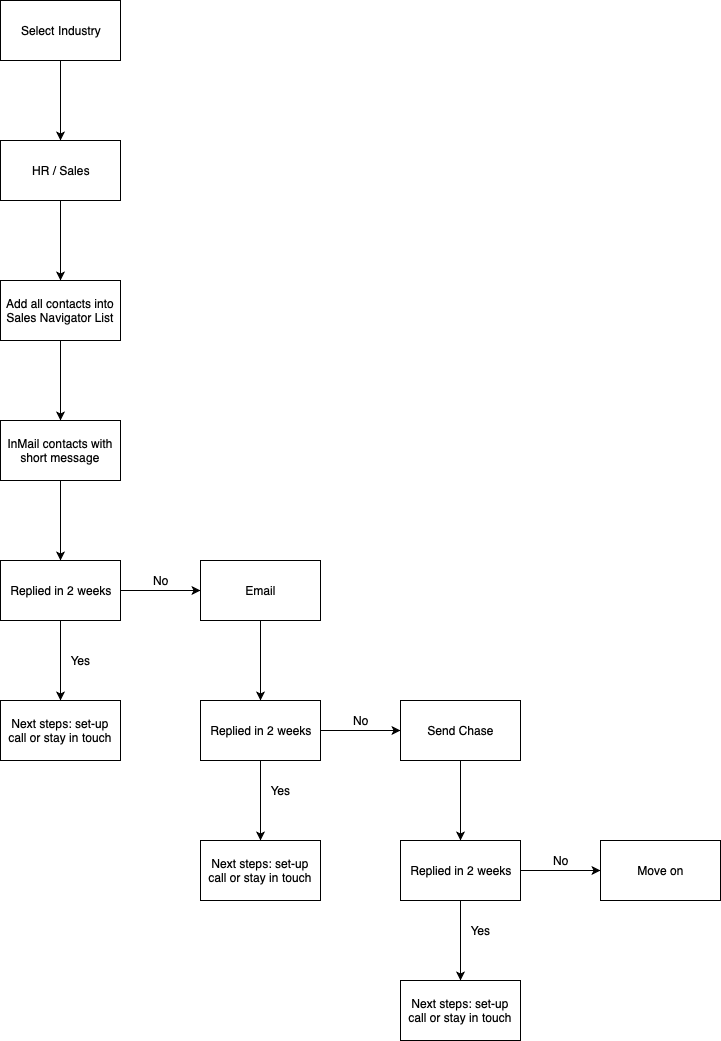

The diagram above was exported from draw.io. Its source (the exported page's mxGraphModel, read from the mxfile embedded in the PNG):
<mxGraphModel dx="918" dy="664" grid="1" gridSize="10" guides="1" tooltips="1" connect="1" arrows="1" fold="1" page="1" pageScale="1" pageWidth="827" pageHeight="1169" math="0" shadow="0">
  <root>
    <mxCell id="0" />
    <mxCell id="1" parent="0" />
    <mxCell id="GaDCFxmi0TSTZ7r5Enft-10" value="" style="edgeStyle=orthogonalEdgeStyle;rounded=0;orthogonalLoop=1;jettySize=auto;html=1;" parent="1" source="GaDCFxmi0TSTZ7r5Enft-1" target="GaDCFxmi0TSTZ7r5Enft-9" edge="1">
      <mxGeometry relative="1" as="geometry" />
    </mxCell>
    <mxCell id="GaDCFxmi0TSTZ7r5Enft-1" value="Select Industry" style="rounded=0;whiteSpace=wrap;html=1;" parent="1" vertex="1">
      <mxGeometry x="10" y="30" width="120" height="60" as="geometry" />
    </mxCell>
    <mxCell id="GaDCFxmi0TSTZ7r5Enft-12" value="" style="edgeStyle=orthogonalEdgeStyle;rounded=0;orthogonalLoop=1;jettySize=auto;html=1;" parent="1" source="GaDCFxmi0TSTZ7r5Enft-9" target="GaDCFxmi0TSTZ7r5Enft-11" edge="1">
      <mxGeometry relative="1" as="geometry" />
    </mxCell>
    <mxCell id="GaDCFxmi0TSTZ7r5Enft-9" value="HR / Sales&lt;br&gt;" style="rounded=0;whiteSpace=wrap;html=1;" parent="1" vertex="1">
      <mxGeometry x="10" y="170" width="120" height="60" as="geometry" />
    </mxCell>
    <mxCell id="GaDCFxmi0TSTZ7r5Enft-14" value="" style="edgeStyle=orthogonalEdgeStyle;rounded=0;orthogonalLoop=1;jettySize=auto;html=1;" parent="1" source="GaDCFxmi0TSTZ7r5Enft-11" target="GaDCFxmi0TSTZ7r5Enft-13" edge="1">
      <mxGeometry relative="1" as="geometry" />
    </mxCell>
    <mxCell id="GaDCFxmi0TSTZ7r5Enft-11" value="Add all contacts into Sales Navigator List&lt;br&gt;" style="rounded=0;whiteSpace=wrap;html=1;" parent="1" vertex="1">
      <mxGeometry x="10" y="310" width="120" height="60" as="geometry" />
    </mxCell>
    <mxCell id="GaDCFxmi0TSTZ7r5Enft-16" value="" style="edgeStyle=orthogonalEdgeStyle;rounded=0;orthogonalLoop=1;jettySize=auto;html=1;" parent="1" source="GaDCFxmi0TSTZ7r5Enft-13" target="GaDCFxmi0TSTZ7r5Enft-15" edge="1">
      <mxGeometry relative="1" as="geometry" />
    </mxCell>
    <mxCell id="GaDCFxmi0TSTZ7r5Enft-13" value="InMail contacts with short message&lt;br&gt;" style="rounded=0;whiteSpace=wrap;html=1;" parent="1" vertex="1">
      <mxGeometry x="10" y="450" width="120" height="60" as="geometry" />
    </mxCell>
    <mxCell id="GaDCFxmi0TSTZ7r5Enft-30" value="" style="edgeStyle=orthogonalEdgeStyle;rounded=0;orthogonalLoop=1;jettySize=auto;html=1;" parent="1" source="GaDCFxmi0TSTZ7r5Enft-15" target="GaDCFxmi0TSTZ7r5Enft-29" edge="1">
      <mxGeometry relative="1" as="geometry" />
    </mxCell>
    <mxCell id="GaDCFxmi0TSTZ7r5Enft-33" value="" style="edgeStyle=orthogonalEdgeStyle;rounded=0;orthogonalLoop=1;jettySize=auto;html=1;" parent="1" source="GaDCFxmi0TSTZ7r5Enft-15" target="GaDCFxmi0TSTZ7r5Enft-32" edge="1">
      <mxGeometry relative="1" as="geometry" />
    </mxCell>
    <mxCell id="GaDCFxmi0TSTZ7r5Enft-15" value="Replied in 2 weeks&lt;br&gt;" style="rounded=0;whiteSpace=wrap;html=1;" parent="1" vertex="1">
      <mxGeometry x="10" y="590" width="120" height="60" as="geometry" />
    </mxCell>
    <mxCell id="GaDCFxmi0TSTZ7r5Enft-36" value="" style="edgeStyle=orthogonalEdgeStyle;rounded=0;orthogonalLoop=1;jettySize=auto;html=1;" parent="1" source="GaDCFxmi0TSTZ7r5Enft-32" target="GaDCFxmi0TSTZ7r5Enft-35" edge="1">
      <mxGeometry relative="1" as="geometry" />
    </mxCell>
    <mxCell id="GaDCFxmi0TSTZ7r5Enft-32" value="Email&lt;br&gt;" style="rounded=0;whiteSpace=wrap;html=1;" parent="1" vertex="1">
      <mxGeometry x="210" y="590" width="120" height="60" as="geometry" />
    </mxCell>
    <mxCell id="GaDCFxmi0TSTZ7r5Enft-38" value="" style="edgeStyle=orthogonalEdgeStyle;rounded=0;orthogonalLoop=1;jettySize=auto;html=1;" parent="1" source="GaDCFxmi0TSTZ7r5Enft-35" target="GaDCFxmi0TSTZ7r5Enft-37" edge="1">
      <mxGeometry relative="1" as="geometry" />
    </mxCell>
    <mxCell id="GaDCFxmi0TSTZ7r5Enft-41" value="" style="edgeStyle=orthogonalEdgeStyle;rounded=0;orthogonalLoop=1;jettySize=auto;html=1;" parent="1" source="GaDCFxmi0TSTZ7r5Enft-35" target="GaDCFxmi0TSTZ7r5Enft-40" edge="1">
      <mxGeometry relative="1" as="geometry" />
    </mxCell>
    <mxCell id="GaDCFxmi0TSTZ7r5Enft-35" value="Replied in 2 weeks&lt;br&gt;" style="rounded=0;whiteSpace=wrap;html=1;" parent="1" vertex="1">
      <mxGeometry x="210" y="730" width="120" height="60" as="geometry" />
    </mxCell>
    <mxCell id="GaDCFxmi0TSTZ7r5Enft-43" value="" style="edgeStyle=orthogonalEdgeStyle;rounded=0;orthogonalLoop=1;jettySize=auto;html=1;" parent="1" source="GaDCFxmi0TSTZ7r5Enft-40" target="GaDCFxmi0TSTZ7r5Enft-42" edge="1">
      <mxGeometry relative="1" as="geometry" />
    </mxCell>
    <mxCell id="GaDCFxmi0TSTZ7r5Enft-40" value="Send Chase" style="rounded=0;whiteSpace=wrap;html=1;" parent="1" vertex="1">
      <mxGeometry x="410" y="730" width="120" height="60" as="geometry" />
    </mxCell>
    <mxCell id="GaDCFxmi0TSTZ7r5Enft-45" value="" style="edgeStyle=orthogonalEdgeStyle;rounded=0;orthogonalLoop=1;jettySize=auto;html=1;" parent="1" source="GaDCFxmi0TSTZ7r5Enft-42" target="GaDCFxmi0TSTZ7r5Enft-44" edge="1">
      <mxGeometry relative="1" as="geometry" />
    </mxCell>
    <mxCell id="GaDCFxmi0TSTZ7r5Enft-47" value="" style="edgeStyle=orthogonalEdgeStyle;rounded=0;orthogonalLoop=1;jettySize=auto;html=1;" parent="1" source="GaDCFxmi0TSTZ7r5Enft-42" target="GaDCFxmi0TSTZ7r5Enft-46" edge="1">
      <mxGeometry relative="1" as="geometry" />
    </mxCell>
    <mxCell id="GaDCFxmi0TSTZ7r5Enft-42" value="Replied in 2 weeks" style="rounded=0;whiteSpace=wrap;html=1;" parent="1" vertex="1">
      <mxGeometry x="410" y="870" width="120" height="60" as="geometry" />
    </mxCell>
    <mxCell id="GaDCFxmi0TSTZ7r5Enft-46" value="Next steps: set-up call or stay in touch&lt;br&gt;" style="rounded=0;whiteSpace=wrap;html=1;" parent="1" vertex="1">
      <mxGeometry x="410" y="1010" width="120" height="60" as="geometry" />
    </mxCell>
    <mxCell id="GaDCFxmi0TSTZ7r5Enft-44" value="Move on" style="rounded=0;whiteSpace=wrap;html=1;" parent="1" vertex="1">
      <mxGeometry x="610" y="870" width="120" height="60" as="geometry" />
    </mxCell>
    <mxCell id="GaDCFxmi0TSTZ7r5Enft-37" value="Next steps: set-up call or stay in touch&lt;br&gt;" style="rounded=0;whiteSpace=wrap;html=1;" parent="1" vertex="1">
      <mxGeometry x="210" y="870" width="120" height="60" as="geometry" />
    </mxCell>
    <mxCell id="GaDCFxmi0TSTZ7r5Enft-29" value="Next steps: set-up call or stay in touch&lt;br&gt;" style="rounded=0;whiteSpace=wrap;html=1;" parent="1" vertex="1">
      <mxGeometry x="10" y="730" width="120" height="60" as="geometry" />
    </mxCell>
    <mxCell id="GaDCFxmi0TSTZ7r5Enft-31" value="Yes" style="text;html=1;strokeColor=none;fillColor=none;align=center;verticalAlign=middle;whiteSpace=wrap;rounded=0;" parent="1" vertex="1">
      <mxGeometry x="70" y="680" width="40" height="20" as="geometry" />
    </mxCell>
    <mxCell id="GaDCFxmi0TSTZ7r5Enft-34" value="No" style="text;html=1;strokeColor=none;fillColor=none;align=center;verticalAlign=middle;whiteSpace=wrap;rounded=0;" parent="1" vertex="1">
      <mxGeometry x="150" y="600" width="40" height="20" as="geometry" />
    </mxCell>
    <mxCell id="GaDCFxmi0TSTZ7r5Enft-39" value="Yes" style="text;html=1;strokeColor=none;fillColor=none;align=center;verticalAlign=middle;whiteSpace=wrap;rounded=0;" parent="1" vertex="1">
      <mxGeometry x="270" y="810" width="40" height="20" as="geometry" />
    </mxCell>
    <mxCell id="GaDCFxmi0TSTZ7r5Enft-48" value="No" style="text;html=1;strokeColor=none;fillColor=none;align=center;verticalAlign=middle;whiteSpace=wrap;rounded=0;" parent="1" vertex="1">
      <mxGeometry x="350" y="740" width="40" height="20" as="geometry" />
    </mxCell>
    <mxCell id="GaDCFxmi0TSTZ7r5Enft-49" value="Yes" style="text;html=1;strokeColor=none;fillColor=none;align=center;verticalAlign=middle;whiteSpace=wrap;rounded=0;" parent="1" vertex="1">
      <mxGeometry x="470" y="950" width="40" height="20" as="geometry" />
    </mxCell>
    <mxCell id="GaDCFxmi0TSTZ7r5Enft-50" value="No" style="text;html=1;strokeColor=none;fillColor=none;align=center;verticalAlign=middle;whiteSpace=wrap;rounded=0;" parent="1" vertex="1">
      <mxGeometry x="550" y="880" width="40" height="20" as="geometry" />
    </mxCell>
  </root>
</mxGraphModel>